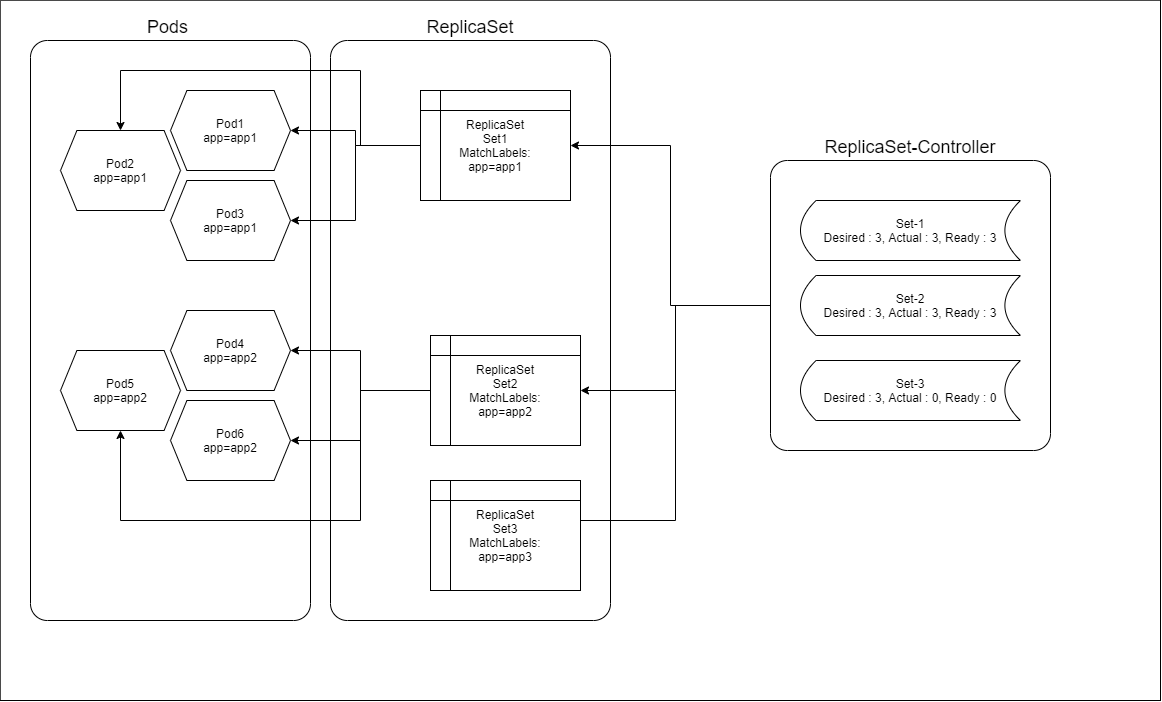

The diagram above was exported from draw.io. Its source (the exported page's mxGraphModel, read from the mxfile embedded in the PNG):
<mxGraphModel dx="1826" dy="856" grid="1" gridSize="10" guides="1" tooltips="1" connect="1" arrows="1" fold="1" page="1" pageScale="1" pageWidth="1169" pageHeight="827" math="0" shadow="0">
  <root>
    <mxCell id="eNwYE377Jo9F8PTyB-Ns-0" />
    <mxCell id="eNwYE377Jo9F8PTyB-Ns-1" parent="eNwYE377Jo9F8PTyB-Ns-0" />
    <mxCell id="CAWYp-_Yz1MvRJNlTdt9-11" value="" style="rounded=0;whiteSpace=wrap;html=1;" vertex="1" parent="eNwYE377Jo9F8PTyB-Ns-1">
      <mxGeometry x="-0.29" y="-0.29" width="1160.29" height="700.29" as="geometry" />
    </mxCell>
    <mxCell id="eNwYE377Jo9F8PTyB-Ns-2" value="&lt;font style=&quot;font-size: 18px&quot;&gt;Pods&amp;nbsp;&lt;/font&gt;" style="rounded=1;whiteSpace=wrap;html=1;arcSize=6;labelPosition=center;verticalLabelPosition=top;align=center;verticalAlign=bottom;" vertex="1" parent="eNwYE377Jo9F8PTyB-Ns-1">
      <mxGeometry x="30" y="40" width="280" height="580" as="geometry" />
    </mxCell>
    <mxCell id="eNwYE377Jo9F8PTyB-Ns-3" value="&lt;font style=&quot;font-size: 18px&quot;&gt;ReplicaSet&lt;/font&gt;" style="rounded=1;whiteSpace=wrap;html=1;arcSize=6;labelPosition=center;verticalLabelPosition=top;align=center;verticalAlign=bottom;" vertex="1" parent="eNwYE377Jo9F8PTyB-Ns-1">
      <mxGeometry x="330" y="40" width="280" height="580" as="geometry" />
    </mxCell>
    <mxCell id="eNwYE377Jo9F8PTyB-Ns-4" value="Pod6&lt;br&gt;app=app2" style="shape=hexagon;perimeter=hexagonPerimeter2;whiteSpace=wrap;html=1;size=0.13666661580403647;" vertex="1" parent="eNwYE377Jo9F8PTyB-Ns-1">
      <mxGeometry x="170" y="400" width="120" height="80" as="geometry" />
    </mxCell>
    <mxCell id="eNwYE377Jo9F8PTyB-Ns-5" value="Pod5&lt;br&gt;app=app2" style="shape=hexagon;perimeter=hexagonPerimeter2;whiteSpace=wrap;html=1;size=0.13666661580403647;" vertex="1" parent="eNwYE377Jo9F8PTyB-Ns-1">
      <mxGeometry x="60" y="350" width="120" height="80" as="geometry" />
    </mxCell>
    <mxCell id="eNwYE377Jo9F8PTyB-Ns-6" value="Pod4&lt;br&gt;app=app2" style="shape=hexagon;perimeter=hexagonPerimeter2;whiteSpace=wrap;html=1;size=0.13666661580403647;" vertex="1" parent="eNwYE377Jo9F8PTyB-Ns-1">
      <mxGeometry x="170" y="310" width="120" height="80" as="geometry" />
    </mxCell>
    <mxCell id="eNwYE377Jo9F8PTyB-Ns-7" value="Pod3&lt;br&gt;app=app1" style="shape=hexagon;perimeter=hexagonPerimeter2;whiteSpace=wrap;html=1;size=0.13666661580403647;" vertex="1" parent="eNwYE377Jo9F8PTyB-Ns-1">
      <mxGeometry x="170" y="180" width="120" height="80" as="geometry" />
    </mxCell>
    <mxCell id="eNwYE377Jo9F8PTyB-Ns-8" value="Pod2&lt;br&gt;app=app1" style="shape=hexagon;perimeter=hexagonPerimeter2;whiteSpace=wrap;html=1;size=0.13666661580403647;" vertex="1" parent="eNwYE377Jo9F8PTyB-Ns-1">
      <mxGeometry x="60" y="130" width="120" height="80" as="geometry" />
    </mxCell>
    <mxCell id="eNwYE377Jo9F8PTyB-Ns-9" value="Pod1&lt;br&gt;app=app1" style="shape=hexagon;perimeter=hexagonPerimeter2;whiteSpace=wrap;html=1;size=0.13666661580403647;" vertex="1" parent="eNwYE377Jo9F8PTyB-Ns-1">
      <mxGeometry x="170" y="90" width="120" height="80" as="geometry" />
    </mxCell>
    <mxCell id="eNwYE377Jo9F8PTyB-Ns-11" style="edgeStyle=orthogonalEdgeStyle;rounded=0;orthogonalLoop=1;jettySize=auto;html=1;" edge="1" parent="eNwYE377Jo9F8PTyB-Ns-1" source="eNwYE377Jo9F8PTyB-Ns-10" target="eNwYE377Jo9F8PTyB-Ns-9">
      <mxGeometry relative="1" as="geometry" />
    </mxCell>
    <mxCell id="eNwYE377Jo9F8PTyB-Ns-12" style="edgeStyle=orthogonalEdgeStyle;rounded=0;orthogonalLoop=1;jettySize=auto;html=1;" edge="1" parent="eNwYE377Jo9F8PTyB-Ns-1" source="eNwYE377Jo9F8PTyB-Ns-10" target="eNwYE377Jo9F8PTyB-Ns-7">
      <mxGeometry relative="1" as="geometry" />
    </mxCell>
    <mxCell id="eNwYE377Jo9F8PTyB-Ns-13" style="edgeStyle=orthogonalEdgeStyle;rounded=0;orthogonalLoop=1;jettySize=auto;html=1;entryX=0.5;entryY=0;entryDx=0;entryDy=0;" edge="1" parent="eNwYE377Jo9F8PTyB-Ns-1" source="eNwYE377Jo9F8PTyB-Ns-10" target="eNwYE377Jo9F8PTyB-Ns-8">
      <mxGeometry relative="1" as="geometry">
        <Array as="points">
          <mxPoint x="360" y="145" />
          <mxPoint x="360" y="70" />
          <mxPoint x="120" y="70" />
        </Array>
      </mxGeometry>
    </mxCell>
    <mxCell id="eNwYE377Jo9F8PTyB-Ns-10" value="ReplicaSet&lt;br&gt;Set1&lt;br&gt;MatchLabels:&lt;br&gt;app=app1" style="shape=internalStorage;whiteSpace=wrap;html=1;backgroundOutline=1;" vertex="1" parent="eNwYE377Jo9F8PTyB-Ns-1">
      <mxGeometry x="420" y="90" width="150" height="110" as="geometry" />
    </mxCell>
    <mxCell id="CAWYp-_Yz1MvRJNlTdt9-5" style="edgeStyle=orthogonalEdgeStyle;rounded=0;orthogonalLoop=1;jettySize=auto;html=1;entryX=1;entryY=0.5;entryDx=0;entryDy=0;" edge="1" parent="eNwYE377Jo9F8PTyB-Ns-1" source="eNwYE377Jo9F8PTyB-Ns-14" target="eNwYE377Jo9F8PTyB-Ns-10">
      <mxGeometry relative="1" as="geometry" />
    </mxCell>
    <mxCell id="CAWYp-_Yz1MvRJNlTdt9-6" style="edgeStyle=orthogonalEdgeStyle;rounded=0;orthogonalLoop=1;jettySize=auto;html=1;" edge="1" parent="eNwYE377Jo9F8PTyB-Ns-1" source="eNwYE377Jo9F8PTyB-Ns-14" target="eNwYE377Jo9F8PTyB-Ns-15">
      <mxGeometry relative="1" as="geometry" />
    </mxCell>
    <mxCell id="CAWYp-_Yz1MvRJNlTdt9-7" style="edgeStyle=orthogonalEdgeStyle;rounded=0;orthogonalLoop=1;jettySize=auto;html=1;entryX=1.008;entryY=0.404;entryDx=0;entryDy=0;entryPerimeter=0;" edge="1" parent="eNwYE377Jo9F8PTyB-Ns-1" source="eNwYE377Jo9F8PTyB-Ns-14" target="CAWYp-_Yz1MvRJNlTdt9-3">
      <mxGeometry relative="1" as="geometry">
        <Array as="points">
          <mxPoint x="675" y="305" />
          <mxPoint x="675" y="520" />
          <mxPoint x="580" y="520" />
          <mxPoint x="580" y="524" />
        </Array>
      </mxGeometry>
    </mxCell>
    <mxCell id="eNwYE377Jo9F8PTyB-Ns-14" value="&lt;font style=&quot;font-size: 18px&quot;&gt;ReplicaSet-Controller&lt;/font&gt;" style="rounded=1;whiteSpace=wrap;html=1;arcSize=6;labelPosition=center;verticalLabelPosition=top;align=center;verticalAlign=bottom;" vertex="1" parent="eNwYE377Jo9F8PTyB-Ns-1">
      <mxGeometry x="770" y="160" width="280" height="290" as="geometry" />
    </mxCell>
    <mxCell id="CAWYp-_Yz1MvRJNlTdt9-0" style="edgeStyle=orthogonalEdgeStyle;rounded=0;orthogonalLoop=1;jettySize=auto;html=1;" edge="1" parent="eNwYE377Jo9F8PTyB-Ns-1" source="eNwYE377Jo9F8PTyB-Ns-15" target="eNwYE377Jo9F8PTyB-Ns-6">
      <mxGeometry relative="1" as="geometry" />
    </mxCell>
    <mxCell id="CAWYp-_Yz1MvRJNlTdt9-1" style="edgeStyle=orthogonalEdgeStyle;rounded=0;orthogonalLoop=1;jettySize=auto;html=1;entryX=1;entryY=0.5;entryDx=0;entryDy=0;" edge="1" parent="eNwYE377Jo9F8PTyB-Ns-1" source="eNwYE377Jo9F8PTyB-Ns-15" target="eNwYE377Jo9F8PTyB-Ns-4">
      <mxGeometry relative="1" as="geometry" />
    </mxCell>
    <mxCell id="CAWYp-_Yz1MvRJNlTdt9-2" style="edgeStyle=orthogonalEdgeStyle;rounded=0;orthogonalLoop=1;jettySize=auto;html=1;entryX=0.5;entryY=1;entryDx=0;entryDy=0;" edge="1" parent="eNwYE377Jo9F8PTyB-Ns-1" source="eNwYE377Jo9F8PTyB-Ns-15" target="eNwYE377Jo9F8PTyB-Ns-5">
      <mxGeometry relative="1" as="geometry">
        <Array as="points">
          <mxPoint x="360" y="390" />
          <mxPoint x="360" y="520" />
          <mxPoint x="120" y="520" />
        </Array>
      </mxGeometry>
    </mxCell>
    <mxCell id="eNwYE377Jo9F8PTyB-Ns-15" value="ReplicaSet&lt;br&gt;Set2&lt;br&gt;MatchLabels:&lt;br&gt;app=app2" style="shape=internalStorage;whiteSpace=wrap;html=1;backgroundOutline=1;" vertex="1" parent="eNwYE377Jo9F8PTyB-Ns-1">
      <mxGeometry x="430" y="335" width="150" height="110" as="geometry" />
    </mxCell>
    <mxCell id="CAWYp-_Yz1MvRJNlTdt9-3" value="ReplicaSet&lt;br&gt;Set3&lt;br&gt;MatchLabels:&lt;br&gt;app=app3" style="shape=internalStorage;whiteSpace=wrap;html=1;backgroundOutline=1;" vertex="1" parent="eNwYE377Jo9F8PTyB-Ns-1">
      <mxGeometry x="430" y="480" width="150" height="110" as="geometry" />
    </mxCell>
    <mxCell id="CAWYp-_Yz1MvRJNlTdt9-8" value="Set-1&lt;br&gt;Desired : 3, Actual : 3, Ready : 3" style="shape=dataStorage;whiteSpace=wrap;html=1;size=0.07090897993607954;" vertex="1" parent="eNwYE377Jo9F8PTyB-Ns-1">
      <mxGeometry x="800" y="200" width="220" height="60" as="geometry" />
    </mxCell>
    <mxCell id="CAWYp-_Yz1MvRJNlTdt9-9" value="Set-2&lt;br&gt;Desired : 3, Actual : 3, Ready : 3" style="shape=dataStorage;whiteSpace=wrap;html=1;size=0.07090897993607954;" vertex="1" parent="eNwYE377Jo9F8PTyB-Ns-1">
      <mxGeometry x="800" y="275" width="220" height="60" as="geometry" />
    </mxCell>
    <mxCell id="CAWYp-_Yz1MvRJNlTdt9-10" value="Set-3&lt;br&gt;Desired : 3, Actual : 0, Ready : 0" style="shape=dataStorage;whiteSpace=wrap;html=1;size=0.07090897993607954;" vertex="1" parent="eNwYE377Jo9F8PTyB-Ns-1">
      <mxGeometry x="800" y="360" width="220" height="60" as="geometry" />
    </mxCell>
  </root>
</mxGraphModel>